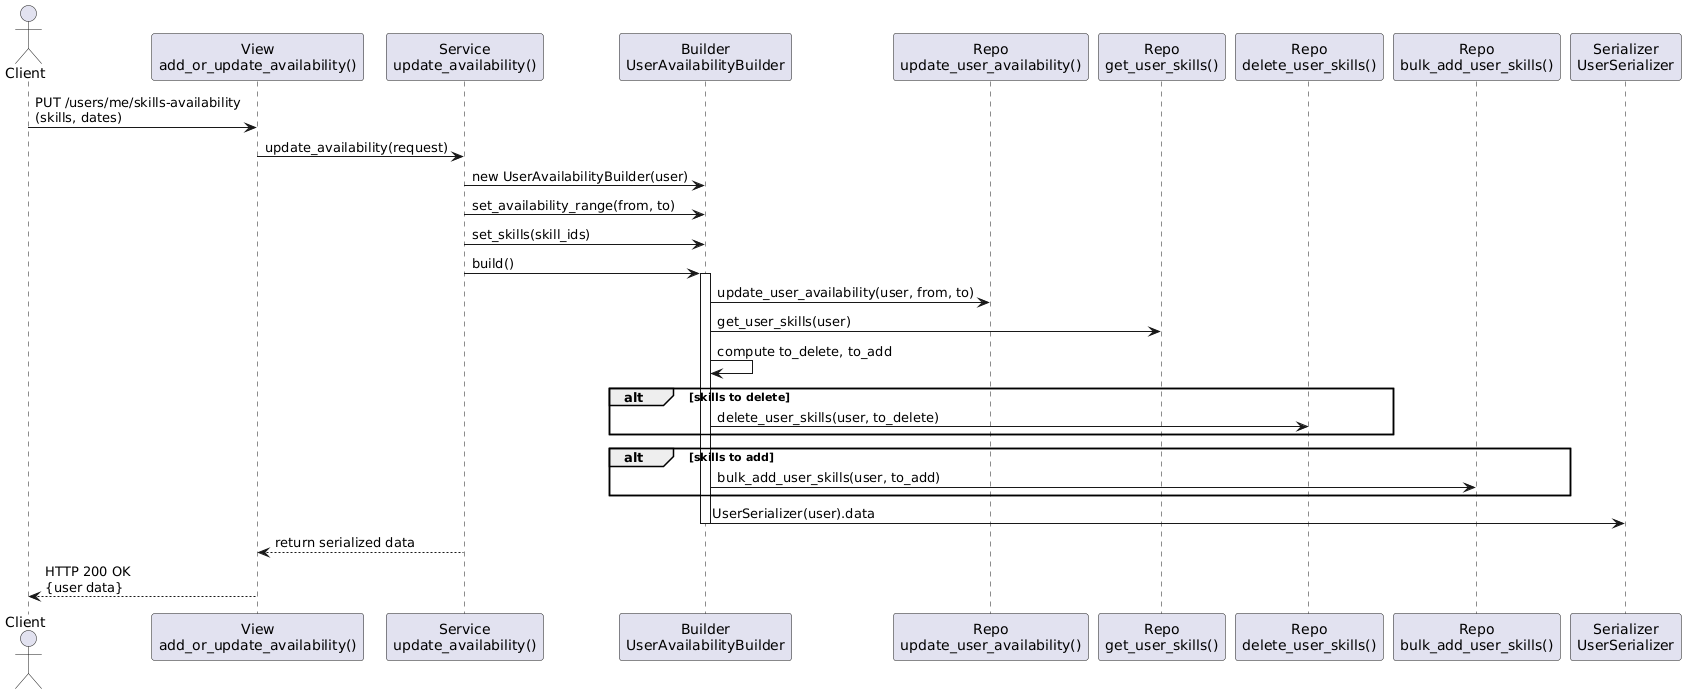

The diagram above was rendered by PlantUML. Its source (embedded in the PNG):
@startuml
actor Client
participant "View\nadd_or_update_availability()" as View
participant "Service\nupdate_availability()" as Service
participant "Builder\nUserAvailabilityBuilder" as Builder
participant "Repo\nupdate_user_availability()" as RepoUpdate
participant "Repo\nget_user_skills()" as RepoSkills
participant "Repo\ndelete_user_skills()" as RepoDelete
participant "Repo\nbulk_add_user_skills()" as RepoAdd
participant "Serializer\nUserSerializer" as Serializer

Client -> View : PUT /users/me/skills-availability\n(skills, dates)
View -> Service : update_availability(request)
Service -> Builder : new UserAvailabilityBuilder(user)
Service -> Builder : set_availability_range(from, to)
Service -> Builder : set_skills(skill_ids)
Service -> Builder : build()

activate Builder
Builder -> RepoUpdate : update_user_availability(user, from, to)
Builder -> RepoSkills : get_user_skills(user)
Builder -> Builder : compute to_delete, to_add
alt skills to delete
    Builder -> RepoDelete : delete_user_skills(user, to_delete)
end
alt skills to add
    Builder -> RepoAdd : bulk_add_user_skills(user, to_add)
end
Builder -> Serializer : UserSerializer(user).data
deactivate Builder

Service --> View : return serialized data
View --> Client : HTTP 200 OK\n{user data}
@enduml